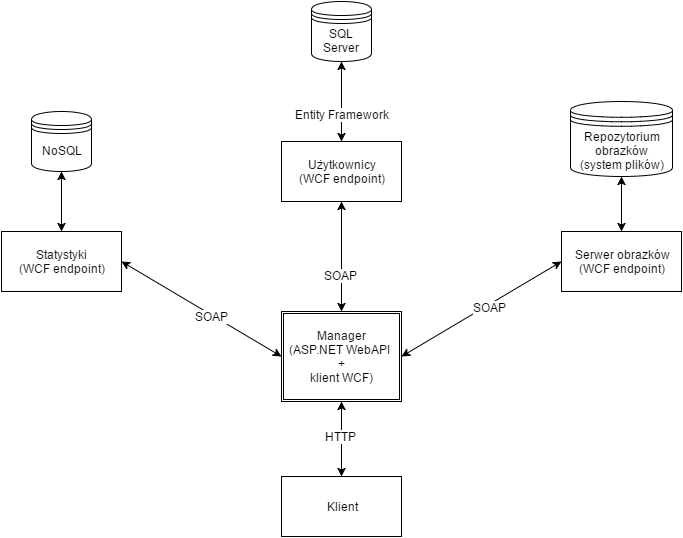

The diagram above was exported from draw.io. Its source (the exported page's mxGraphModel, read from the mxfile embedded in the PNG):
<mxGraphModel dx="1434" dy="736" grid="1" gridSize="10" guides="1" tooltips="1" connect="1" arrows="1" fold="1" page="1" pageScale="1" pageWidth="826" pageHeight="1169" background="#ffffff" math="0" shadow="0">
  <root>
    <mxCell id="0" />
    <mxCell id="1" parent="0" />
    <mxCell id="2" value="Użytkownicy&lt;div&gt;(WCF endpoint)&lt;/div&gt;" style="whiteSpace=wrap;html=1;" vertex="1" parent="1">
      <mxGeometry x="340" y="220" width="120" height="60" as="geometry" />
    </mxCell>
    <mxCell id="3" value="Statystyki&lt;div&gt;(WCF endpoint)&lt;/div&gt;" style="whiteSpace=wrap;html=1;" vertex="1" parent="1">
      <mxGeometry x="60" y="310" width="120" height="60" as="geometry" />
    </mxCell>
    <mxCell id="4" value="Serwer obrazków&lt;div&gt;(WCF endpoint)&lt;/div&gt;" style="whiteSpace=wrap;html=1;" vertex="1" parent="1">
      <mxGeometry x="620" y="310" width="120" height="60" as="geometry" />
    </mxCell>
    <mxCell id="5" value="Manager&lt;div&gt;(ASP.NET WebAPI&amp;nbsp;&lt;/div&gt;&lt;div&gt;+&lt;/div&gt;&lt;div&gt;klient WCF)&lt;/div&gt;" style="shape=ext;double=1;whiteSpace=wrap;html=1;" vertex="1" parent="1">
      <mxGeometry x="340" y="390" width="120" height="90" as="geometry" />
    </mxCell>
    <mxCell id="6" value="Klient" style="whiteSpace=wrap;html=1;" vertex="1" parent="1">
      <mxGeometry x="340" y="555" width="120" height="60" as="geometry" />
    </mxCell>
    <mxCell id="7" value="" style="endArrow=classic;startArrow=classic;html=1;entryX=0.5;entryY=1;exitX=0.5;exitY=0;" edge="1" parent="1" source="6" target="5">
      <mxGeometry width="50" height="50" relative="1" as="geometry">
        <mxPoint x="370" y="530" as="sourcePoint" />
        <mxPoint x="420" y="480" as="targetPoint" />
      </mxGeometry>
    </mxCell>
    <mxCell id="22" value="HTTP" style="text;html=1;resizable=0;points=[];align=center;verticalAlign=middle;labelBackgroundColor=#ffffff;" vertex="1" connectable="0" parent="7">
      <mxGeometry x="0.0933" y="1" relative="1" as="geometry">
        <mxPoint as="offset" />
      </mxGeometry>
    </mxCell>
    <mxCell id="8" value="" style="endArrow=classic;startArrow=classic;html=1;entryX=0.5;entryY=1;exitX=0.5;exitY=0;" edge="1" parent="1" source="5" target="2">
      <mxGeometry width="50" height="50" relative="1" as="geometry">
        <mxPoint x="390" y="330" as="sourcePoint" />
        <mxPoint x="440" y="280" as="targetPoint" />
      </mxGeometry>
    </mxCell>
    <mxCell id="19" value="SOAP" style="text;html=1;resizable=0;points=[];align=center;verticalAlign=middle;labelBackgroundColor=#ffffff;" vertex="1" connectable="0" parent="8">
      <mxGeometry x="-0.3273" y="1" relative="1" as="geometry">
        <mxPoint as="offset" />
      </mxGeometry>
    </mxCell>
    <mxCell id="9" value="" style="endArrow=classic;startArrow=classic;html=1;entryX=0;entryY=0.5;exitX=1;exitY=0.5;" edge="1" parent="1" source="5" target="4">
      <mxGeometry width="50" height="50" relative="1" as="geometry">
        <mxPoint x="590" y="450" as="sourcePoint" />
        <mxPoint x="640" y="400" as="targetPoint" />
      </mxGeometry>
    </mxCell>
    <mxCell id="20" value="SOAP" style="text;html=1;resizable=0;points=[];align=center;verticalAlign=middle;labelBackgroundColor=#ffffff;" vertex="1" connectable="0" parent="9">
      <mxGeometry x="0.09" y="-2" relative="1" as="geometry">
        <mxPoint as="offset" />
      </mxGeometry>
    </mxCell>
    <mxCell id="10" value="" style="endArrow=classic;startArrow=classic;html=1;entryX=1;entryY=0.5;exitX=0;exitY=0.5;" edge="1" parent="1" source="5" target="3">
      <mxGeometry width="50" height="50" relative="1" as="geometry">
        <mxPoint x="190" y="420" as="sourcePoint" />
        <mxPoint x="240" y="370" as="targetPoint" />
      </mxGeometry>
    </mxCell>
    <mxCell id="21" value="SOAP" style="text;html=1;resizable=0;points=[];align=center;verticalAlign=middle;labelBackgroundColor=#ffffff;" vertex="1" connectable="0" parent="10">
      <mxGeometry x="-0.13" y="1" relative="1" as="geometry">
        <mxPoint as="offset" />
      </mxGeometry>
    </mxCell>
    <mxCell id="11" value="NoSQL" style="shape=datastore;whiteSpace=wrap;html=1;" vertex="1" parent="1">
      <mxGeometry x="90" y="190" width="60" height="60" as="geometry" />
    </mxCell>
    <mxCell id="12" value="" style="endArrow=classic;startArrow=classic;html=1;entryX=0.5;entryY=0;exitX=0.5;exitY=1;" edge="1" parent="1" source="11" target="3">
      <mxGeometry width="50" height="50" relative="1" as="geometry">
        <mxPoint x="-20" y="370" as="sourcePoint" />
        <mxPoint x="30" y="320" as="targetPoint" />
      </mxGeometry>
    </mxCell>
    <mxCell id="14" value="Repozytorium&lt;div&gt;obrazków&lt;/div&gt;&lt;div&gt;(system plików)&lt;/div&gt;" style="shape=datastore;whiteSpace=wrap;html=1;" vertex="1" parent="1">
      <mxGeometry x="629" y="180" width="102" height="75" as="geometry" />
    </mxCell>
    <mxCell id="15" value="" style="endArrow=classic;startArrow=classic;html=1;entryX=0.5;entryY=1;exitX=0.5;exitY=0;" edge="1" parent="1" source="4" target="14">
      <mxGeometry width="50" height="50" relative="1" as="geometry">
        <mxPoint x="770" y="450" as="sourcePoint" />
        <mxPoint x="820" y="400" as="targetPoint" />
      </mxGeometry>
    </mxCell>
    <mxCell id="16" value="SQL Server" style="shape=datastore;whiteSpace=wrap;html=1;" vertex="1" parent="1">
      <mxGeometry x="370" y="80" width="60" height="60" as="geometry" />
    </mxCell>
    <mxCell id="17" value="" style="endArrow=classic;startArrow=classic;html=1;entryX=0.5;entryY=1;exitX=0.5;exitY=0;" edge="1" parent="1" source="2" target="16">
      <mxGeometry width="50" height="50" relative="1" as="geometry">
        <mxPoint x="400" y="210" as="sourcePoint" />
        <mxPoint x="450" y="160" as="targetPoint" />
      </mxGeometry>
    </mxCell>
    <mxCell id="18" value="Entity Framework" style="text;html=1;resizable=0;points=[];align=center;verticalAlign=middle;labelBackgroundColor=#ffffff;" vertex="1" connectable="0" parent="17">
      <mxGeometry x="-0.3" relative="1" as="geometry">
        <mxPoint as="offset" />
      </mxGeometry>
    </mxCell>
  </root>
</mxGraphModel>